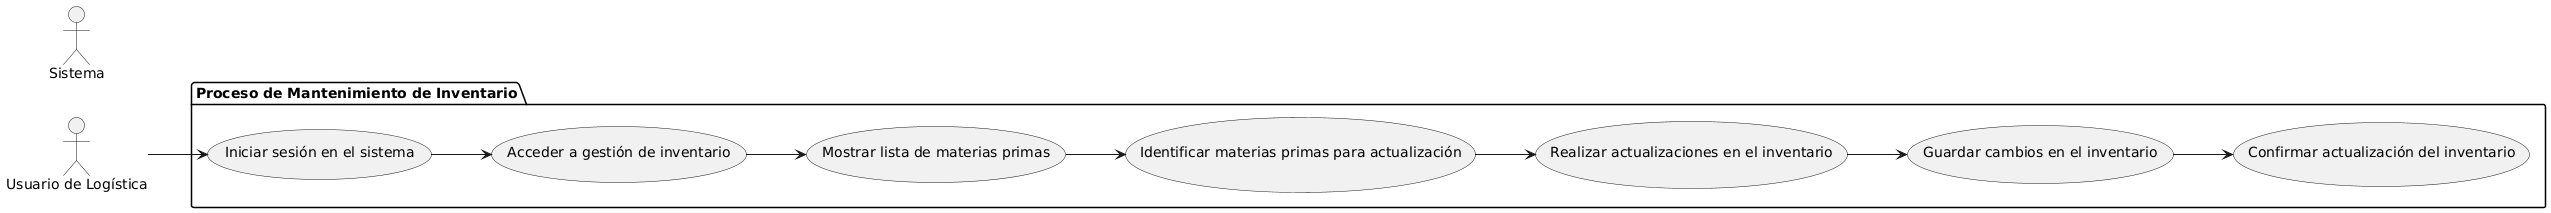

The diagram above was rendered by PlantUML. Its source (embedded in the PNG):
@startuml
left to right direction

actor "Usuario de Logística" as UL
actor "Sistema" as S

package "Proceso de Mantenimiento de Inventario" {
  usecase "Iniciar sesión en el sistema" as UC1
  usecase "Acceder a gestión de inventario" as UC2
  usecase "Mostrar lista de materias primas" as UC3
  usecase "Identificar materias primas para actualización" as UC4
  usecase "Realizar actualizaciones en el inventario" as UC5
  usecase "Guardar cambios en el inventario" as UC6
  usecase "Confirmar actualización del inventario" as UC7
}

UL --> UC1
UC1 --> UC2
UC2 --> UC3
UC3 --> UC4
UC4 --> UC5
UC5 --> UC6
UC6 --> UC7
@enduml